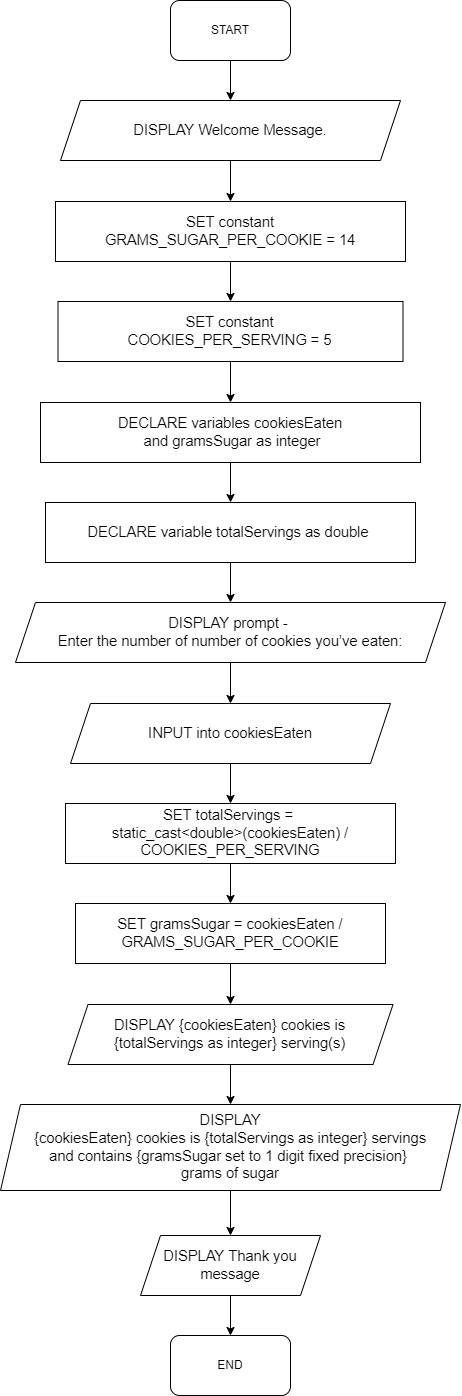

The diagram above was exported from draw.io. Its source (the exported page's mxGraphModel, read from the mxfile embedded in the PNG):
<mxGraphModel dx="621" dy="647" grid="1" gridSize="10" guides="1" tooltips="1" connect="1" arrows="1" fold="1" page="1" pageScale="1" pageWidth="850" pageHeight="1100" math="0" shadow="0">
  <root>
    <mxCell id="0" />
    <mxCell id="1" parent="0" />
    <mxCell id="18" style="edgeStyle=none;html=1;exitX=0.5;exitY=1;exitDx=0;exitDy=0;entryX=0.5;entryY=0;entryDx=0;entryDy=0;" edge="1" parent="1" source="4" target="5">
      <mxGeometry relative="1" as="geometry" />
    </mxCell>
    <mxCell id="4" value="START" style="rounded=1;whiteSpace=wrap;html=1;" vertex="1" parent="1">
      <mxGeometry x="740" y="140" width="120" height="60" as="geometry" />
    </mxCell>
    <mxCell id="19" style="edgeStyle=none;html=1;exitX=0.5;exitY=1;exitDx=0;exitDy=0;" edge="1" parent="1" source="5" target="6">
      <mxGeometry relative="1" as="geometry" />
    </mxCell>
    <mxCell id="5" value="&lt;span style=&quot;background-color: transparent ; color: rgb(0 , 0 , 0) ; font-family: &amp;#34;arial&amp;#34; ; font-size: 11pt ; text-align: left&quot;&gt;DISPLAY Welcome Message.&lt;/span&gt;" style="shape=parallelogram;perimeter=parallelogramPerimeter;whiteSpace=wrap;html=1;fixedSize=1;" vertex="1" parent="1">
      <mxGeometry x="630" y="240" width="340" height="60" as="geometry" />
    </mxCell>
    <mxCell id="20" style="edgeStyle=none;html=1;exitX=0.5;exitY=1;exitDx=0;exitDy=0;entryX=0.5;entryY=0;entryDx=0;entryDy=0;" edge="1" parent="1" source="6" target="7">
      <mxGeometry relative="1" as="geometry" />
    </mxCell>
    <mxCell id="6" value="&lt;span style=&quot;background-color: transparent ; font-size: 11pt ; color: rgb(0 , 0 , 0) ; font-family: &amp;#34;arial&amp;#34; ; text-align: left&quot;&gt;SET constant&lt;br&gt;GRAMS_SUGAR_PER_COOKIE = 14&lt;/span&gt;" style="rounded=0;whiteSpace=wrap;html=1;" vertex="1" parent="1">
      <mxGeometry x="625" y="341" width="350" height="60" as="geometry" />
    </mxCell>
    <mxCell id="21" style="edgeStyle=none;html=1;exitX=0.5;exitY=1;exitDx=0;exitDy=0;entryX=0.5;entryY=0;entryDx=0;entryDy=0;" edge="1" parent="1" source="7" target="8">
      <mxGeometry relative="1" as="geometry" />
    </mxCell>
    <mxCell id="7" value="&lt;span style=&quot;background-color: transparent ; font-size: 11pt ; color: rgb(0 , 0 , 0) ; font-family: &amp;#34;arial&amp;#34; ; text-align: left&quot;&gt;SET constant&lt;br&gt;COOKIES_PER_SERVING = 5&lt;/span&gt;" style="rounded=0;whiteSpace=wrap;html=1;" vertex="1" parent="1">
      <mxGeometry x="627.5" y="441" width="345" height="60" as="geometry" />
    </mxCell>
    <mxCell id="22" style="edgeStyle=none;html=1;exitX=0.5;exitY=1;exitDx=0;exitDy=0;entryX=0.5;entryY=0;entryDx=0;entryDy=0;" edge="1" parent="1" source="8" target="9">
      <mxGeometry relative="1" as="geometry" />
    </mxCell>
    <mxCell id="8" value="&lt;span style=&quot;background-color: transparent ; font-size: 11pt ; color: rgb(0 , 0 , 0) ; font-family: &amp;#34;arial&amp;#34; ; text-align: left&quot;&gt;DECLARE variables cookiesEaten&lt;br&gt;&amp;nbsp;and gramsSugar as integer&lt;/span&gt;" style="rounded=0;whiteSpace=wrap;html=1;" vertex="1" parent="1">
      <mxGeometry x="610" y="542" width="380" height="60" as="geometry" />
    </mxCell>
    <mxCell id="23" style="edgeStyle=none;html=1;exitX=0.5;exitY=1;exitDx=0;exitDy=0;entryX=0.5;entryY=0;entryDx=0;entryDy=0;" edge="1" parent="1" source="9" target="10">
      <mxGeometry relative="1" as="geometry" />
    </mxCell>
    <mxCell id="9" value="&lt;span style=&quot;background-color: transparent ; font-size: 11pt ; color: rgb(0 , 0 , 0) ; font-family: &amp;#34;arial&amp;#34; ; text-align: left&quot;&gt;DECLARE variable totalServings as double&amp;nbsp;&lt;/span&gt;" style="rounded=0;whiteSpace=wrap;html=1;" vertex="1" parent="1">
      <mxGeometry x="615" y="642" width="370" height="60" as="geometry" />
    </mxCell>
    <mxCell id="24" style="edgeStyle=none;html=1;exitX=0.5;exitY=1;exitDx=0;exitDy=0;entryX=0.5;entryY=0;entryDx=0;entryDy=0;" edge="1" parent="1" source="10" target="11">
      <mxGeometry relative="1" as="geometry" />
    </mxCell>
    <mxCell id="10" value="&lt;span style=&quot;background-color: transparent ; font-size: 11pt ; color: rgb(0 , 0 , 0) ; font-family: &amp;#34;arial&amp;#34;&quot;&gt;DISPLAY prompt - &lt;br&gt;Enter the number of number of cookies you’ve eaten:&lt;/span&gt;" style="shape=parallelogram;perimeter=parallelogramPerimeter;whiteSpace=wrap;html=1;fixedSize=1;align=center;" vertex="1" parent="1">
      <mxGeometry x="585" y="742" width="430" height="60" as="geometry" />
    </mxCell>
    <mxCell id="25" style="edgeStyle=none;html=1;exitX=0.5;exitY=1;exitDx=0;exitDy=0;entryX=0.5;entryY=0;entryDx=0;entryDy=0;" edge="1" parent="1" source="11" target="12">
      <mxGeometry relative="1" as="geometry" />
    </mxCell>
    <mxCell id="11" value="&lt;span style=&quot;background-color: transparent ; font-size: 11pt ; color: rgb(0 , 0 , 0) ; font-family: &amp;#34;arial&amp;#34; ; text-align: left&quot;&gt;INPUT into cookiesEaten&lt;/span&gt;" style="shape=parallelogram;perimeter=parallelogramPerimeter;whiteSpace=wrap;html=1;fixedSize=1;" vertex="1" parent="1">
      <mxGeometry x="640" y="843" width="320" height="60" as="geometry" />
    </mxCell>
    <mxCell id="26" style="edgeStyle=none;html=1;exitX=0.5;exitY=1;exitDx=0;exitDy=0;entryX=0.5;entryY=0;entryDx=0;entryDy=0;" edge="1" parent="1" source="12" target="13">
      <mxGeometry relative="1" as="geometry" />
    </mxCell>
    <mxCell id="12" value="&lt;span style=&quot;background-color: transparent ; font-size: 11pt ; color: rgb(0 , 0 , 0) ; font-family: &amp;#34;arial&amp;#34; ; text-align: left&quot;&gt;SET totalServings = &lt;br&gt;static_cast&amp;lt;double&amp;gt;(cookiesEaten) / COOKIES_PER_SERVING&lt;/span&gt;" style="rounded=0;whiteSpace=wrap;html=1;" vertex="1" parent="1">
      <mxGeometry x="635" y="943" width="330" height="60" as="geometry" />
    </mxCell>
    <mxCell id="27" style="edgeStyle=none;html=1;exitX=0.5;exitY=1;exitDx=0;exitDy=0;entryX=0.5;entryY=0;entryDx=0;entryDy=0;" edge="1" parent="1" source="13" target="14">
      <mxGeometry relative="1" as="geometry" />
    </mxCell>
    <mxCell id="13" value="&lt;span style=&quot;background-color: transparent ; font-size: 11pt ; color: rgb(0 , 0 , 0) ; font-family: &amp;#34;arial&amp;#34; ; text-align: left&quot;&gt;SET gramsSugar = cookiesEaten / GRAMS_SUGAR_PER_COOKIE&lt;/span&gt;" style="rounded=0;whiteSpace=wrap;html=1;" vertex="1" parent="1">
      <mxGeometry x="645" y="1043" width="310" height="60" as="geometry" />
    </mxCell>
    <mxCell id="28" style="edgeStyle=none;html=1;exitX=0.5;exitY=1;exitDx=0;exitDy=0;entryX=0.5;entryY=0;entryDx=0;entryDy=0;" edge="1" parent="1" source="14" target="15">
      <mxGeometry relative="1" as="geometry" />
    </mxCell>
    <mxCell id="14" value="&lt;span style=&quot;background-color: transparent ; font-size: 11pt ; color: rgb(0 , 0 , 0) ; font-family: &amp;#34;arial&amp;#34; ; text-align: left&quot;&gt;DISPLAY {cookiesEaten} cookies is {totalServings as integer} serving(s)&lt;/span&gt;" style="shape=parallelogram;perimeter=parallelogramPerimeter;whiteSpace=wrap;html=1;fixedSize=1;" vertex="1" parent="1">
      <mxGeometry x="637.5" y="1144" width="325" height="60" as="geometry" />
    </mxCell>
    <mxCell id="29" style="edgeStyle=none;html=1;exitX=0.5;exitY=1;exitDx=0;exitDy=0;entryX=0.5;entryY=0;entryDx=0;entryDy=0;" edge="1" parent="1" source="15" target="16">
      <mxGeometry relative="1" as="geometry" />
    </mxCell>
    <mxCell id="15" value="&lt;span style=&quot;font-size: 11pt ; font-family: &amp;#34;arial&amp;#34; ; color: rgb(0 , 0 , 0) ; background-color: transparent ; vertical-align: baseline&quot; id=&quot;docs-internal-guid-d89bef2b-7fff-3b38-5ab6-1c2958358cad&quot;&gt;DISPLAY&lt;br&gt;{cookiesEaten} cookies is {totalServings as integer} servings&lt;br&gt;and contains {gramsSugar set to 1 digit fixed precision} &lt;br&gt;grams of sugar&lt;/span&gt;" style="shape=parallelogram;perimeter=parallelogramPerimeter;whiteSpace=wrap;html=1;fixedSize=1;" vertex="1" parent="1">
      <mxGeometry x="570" y="1244" width="460" height="86" as="geometry" />
    </mxCell>
    <mxCell id="30" style="edgeStyle=none;html=1;exitX=0.5;exitY=1;exitDx=0;exitDy=0;entryX=0.5;entryY=0;entryDx=0;entryDy=0;" edge="1" parent="1" source="16" target="17">
      <mxGeometry relative="1" as="geometry" />
    </mxCell>
    <mxCell id="16" value="&lt;span style=&quot;background-color: transparent ; font-size: 11pt ; color: rgb(0 , 0 , 0) ; font-family: &amp;#34;arial&amp;#34; ; text-align: left&quot;&gt;DISPLAY Thank you message&lt;/span&gt;" style="shape=parallelogram;perimeter=parallelogramPerimeter;whiteSpace=wrap;html=1;fixedSize=1;" vertex="1" parent="1">
      <mxGeometry x="710" y="1375" width="180" height="60" as="geometry" />
    </mxCell>
    <mxCell id="17" value="END" style="rounded=1;whiteSpace=wrap;html=1;" vertex="1" parent="1">
      <mxGeometry x="740" y="1475" width="120" height="60" as="geometry" />
    </mxCell>
  </root>
</mxGraphModel>